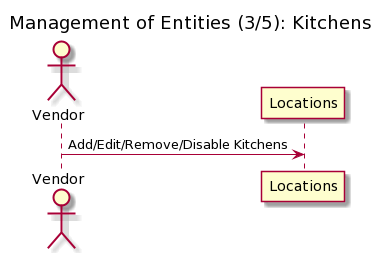

The diagram above was rendered by PlantUML. Its source (embedded in the PNG):
@startuml
title: Management of Entities (3/5): Kitchens

actor "Vendor" as V
participant "Locations" as L


V->L: Add/Edit/Remove/Disable Kitchens
@enduml